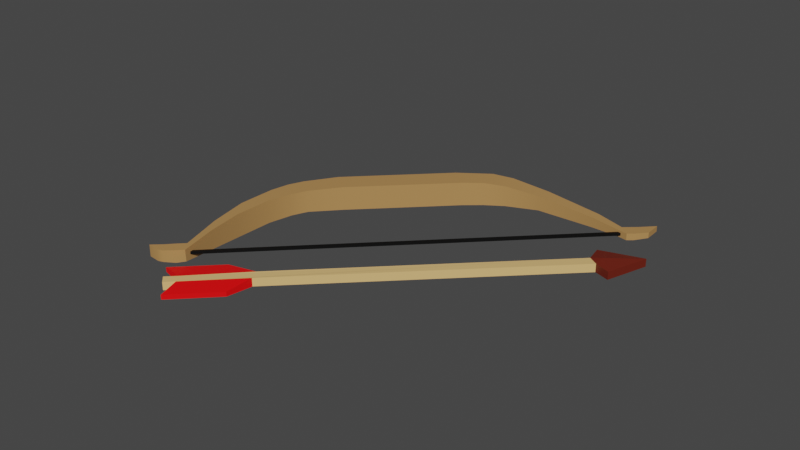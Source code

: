 # Source: bow_and_arrow.blend  (saved by Blender 3.5.10; exported with 4.5.12 LTS)
import bpy
from mathutils import Matrix  # noqa: F401  (used for matrix-valued properties, if any)

bpy.ops.wm.read_factory_settings(use_empty=True)
scene = bpy.context.scene
scene.name = 'Scene'

# ---- collections
col_collection = bpy.data.collections.new('Collection'); scene.collection.children.link(col_collection)

# ---- materials (node trees are filled in below, after node groups)
mat_material = bpy.data.materials.new('Material')
mat_material.alpha_threshold = 0.0
mat_material.use_transparent_shadow = False
mat_material.roughness = 0.5
mat_material.line_color = (0.0, 0.0, 0.0, 1.0)
mat_material_002 = bpy.data.materials.new('Material.002')
mat_material_002.use_transparent_shadow = False
mat_material_003 = bpy.data.materials.new('Material.003')
mat_material_003.use_transparent_shadow = False
mat_material_001 = bpy.data.materials.new('Material.001')
mat_material_001.use_transparent_shadow = False
mat_material_005 = bpy.data.materials.new('Material.005')
mat_material_005.use_transparent_shadow = False

# ---- node groups
ng_auto_smooth = bpy.data.node_groups.new('Auto Smooth', 'GeometryNodeTree')
_s = ng_auto_smooth.interface.new_socket(name='Geometry', in_out='OUTPUT', socket_type='NodeSocketGeometry')
_s = ng_auto_smooth.interface.new_socket(name='Geometry', in_out='INPUT', socket_type='NodeSocketGeometry')
_s = ng_auto_smooth.interface.new_socket(name='Angle', in_out='INPUT', socket_type='NodeSocketFloat')
_s.subtype = 'ANGLE'
_s.min_value = 0.0
_s.max_value = 3.142
ng_auto_smooth.is_modifier = True
_N = ng_auto_smooth.nodes; _L = ng_auto_smooth.links
n0 = _N.new('NodeGroupOutput'); n0.name = 'Group Output'; n0.location = (480, -100)
n1 = _N.new('NodeGroupInput'); n1.name = 'Group Input'; n1.location = (-420, -300)
n2 = _N.new('NodeGroupInput'); n2.name = 'Group Input.001'; n2.location = (-60, -100)
n3 = _N.new('GeometryNodeSetShadeSmooth'); n3.name = 'Set Shade Smooth'; n3.location = (120, -100)
n3.domain = 'EDGE'
n4 = _N.new('GeometryNodeSetShadeSmooth'); n4.name = 'Set Shade Smooth.001'; n4.location = (300, -100)
n5 = _N.new('GeometryNodeInputMeshEdgeAngle'); n5.name = 'Edge Angle'; n5.location = (-420, -220)
n6 = _N.new('GeometryNodeInputEdgeSmooth'); n6.name = 'Is Edge Smooth'; n6.location = (-60, -160)
n7 = _N.new('GeometryNodeInputShadeSmooth'); n7.name = 'Is Face Smooth'; n7.location = (-240, -340)
n8 = _N.new('FunctionNodeBooleanMath'); n8.name = 'Boolean Math'; n8.location = (-60, -220)
n9 = _N.new('FunctionNodeCompare'); n9.name = 'Compare'; n9.location = (-240, -180)
n9.operation = 'LESS_EQUAL'
_L.new(n5.outputs[0], n9.inputs[0])
_L.new(n4.outputs[0], n0.inputs[0])
_L.new(n1.outputs[1], n9.inputs[1])
_L.new(n9.outputs[0], n8.inputs[0])
_L.new(n7.outputs[0], n8.inputs[1])
_L.new(n2.outputs[0], n3.inputs[0])
_L.new(n6.outputs[0], n3.inputs[1])
_L.new(n3.outputs[0], n4.inputs[0])
_L.new(n8.outputs[0], n3.inputs[2])
n0.is_active_output = True

# ---- material node trees
mat_material.use_nodes = True; mat_material.node_tree.nodes.clear()
_N = mat_material.node_tree.nodes; _L = mat_material.node_tree.links
n0 = _N.new('ShaderNodeOutputMaterial'); n0.name = 'Material Output'; n0.location = (300, 300)
n1 = _N.new('ShaderNodeBsdfPrincipled'); n1.name = 'Principled BSDF'; n1.location = (10, 300)
n1.distribution = 'GGX'
n1.subsurface_method = 'RANDOM_WALK_SKIN'
n1.inputs[0].default_value = (0.8, 0.5121, 0.199, 1.0)
n1.inputs[3].default_value = 1.45
n1.inputs[27].default_value = (0.0, 0.0, 0.0, 1.0)
n1.inputs[28].default_value = 1.0
_L.new(n1.outputs[0], n0.inputs[0])
n0.is_active_output = True
mat_material_002.use_nodes = True; mat_material_002.node_tree.nodes.clear()
_N = mat_material_002.node_tree.nodes; _L = mat_material_002.node_tree.links
n0 = _N.new('ShaderNodeBsdfPrincipled'); n0.name = 'Principled BSDF'; n0.location = (10, 300)
n0.distribution = 'GGX'
n0.subsurface_method = 'RANDOM_WALK_SKIN'
n0.inputs[0].default_value = (1.0, 0.0, 0.001524, 1.0)
n0.inputs[3].default_value = 1.45
n0.inputs[27].default_value = (0.0, 0.0, 0.0, 1.0)
n0.inputs[28].default_value = 1.0
n1 = _N.new('ShaderNodeOutputMaterial'); n1.name = 'Material Output'; n1.location = (300, 300)
_L.new(n0.outputs[0], n1.inputs[0])
n1.is_active_output = True
mat_material_003.use_nodes = True; mat_material_003.node_tree.nodes.clear()
_N = mat_material_003.node_tree.nodes; _L = mat_material_003.node_tree.links
n0 = _N.new('ShaderNodeBsdfPrincipled'); n0.name = 'Principled BSDF'; n0.location = (10, 300)
n0.distribution = 'GGX'
n0.subsurface_method = 'RANDOM_WALK_SKIN'
n0.inputs[0].default_value = (0.1424, 0.01389, 0.004751, 1.0)
n0.inputs[3].default_value = 1.45
n0.inputs[27].default_value = (0.0, 0.0, 0.0, 1.0)
n0.inputs[28].default_value = 1.0
n1 = _N.new('ShaderNodeOutputMaterial'); n1.name = 'Material Output'; n1.location = (300, 300)
_L.new(n0.outputs[0], n1.inputs[0])
n1.is_active_output = True
mat_material_001.use_nodes = True; mat_material_001.node_tree.nodes.clear()
_N = mat_material_001.node_tree.nodes; _L = mat_material_001.node_tree.links
n0 = _N.new('ShaderNodeBsdfPrincipled'); n0.name = 'Principled BSDF'; n0.location = (10, 300)
n0.distribution = 'GGX'
n0.subsurface_method = 'RANDOM_WALK_SKIN'
n0.inputs[0].default_value = (0.4575, 0.2472, 0.08628, 1.0)
n0.inputs[3].default_value = 1.45
n0.inputs[27].default_value = (0.0, 0.0, 0.0, 1.0)
n0.inputs[28].default_value = 1.0
n1 = _N.new('ShaderNodeOutputMaterial'); n1.name = 'Material Output'; n1.location = (300, 300)
_L.new(n0.outputs[0], n1.inputs[0])
n1.is_active_output = True
mat_material_005.use_nodes = True; mat_material_005.node_tree.nodes.clear()
_N = mat_material_005.node_tree.nodes; _L = mat_material_005.node_tree.links
n0 = _N.new('ShaderNodeBsdfPrincipled'); n0.name = 'Principled BSDF'; n0.location = (10, 300)
n0.distribution = 'GGX'
n0.subsurface_method = 'RANDOM_WALK_SKIN'
n0.inputs[0].default_value = (0.0, 0.0, 0.0, 1.0)
n0.inputs[3].default_value = 1.45
n0.inputs[27].default_value = (0.0, 0.0, 0.0, 1.0)
n0.inputs[28].default_value = 1.0
n1 = _N.new('ShaderNodeOutputMaterial'); n1.name = 'Material Output'; n1.location = (300, 300)
_L.new(n0.outputs[0], n1.inputs[0])
n1.is_active_output = True

# ---- world
world_world = bpy.data.worlds.new('World'); scene.world = world_world
world_world.use_nodes = True; world_world.node_tree.nodes.clear()
_N = world_world.node_tree.nodes; _L = world_world.node_tree.links
n0 = _N.new('ShaderNodeOutputWorld'); n0.name = 'World Output'; n0.location = (300, 300)
n1 = _N.new('ShaderNodeBackground'); n1.name = 'Background'; n1.location = (10, 300)
n1.inputs[0].default_value = (0.05088, 0.05088, 0.05088, 1.0)
_L.new(n1.outputs[0], n0.inputs[0])
n0.is_active_output = True
world_world.color = (0.05088, 0.05088, 0.05088)
world_world.use_sun_shadow = False
world_world.sun_shadow_jitter_overblur = 0.0

# ---- meshes
me_cube_001 = bpy.data.meshes.new('Cube.001')
me_cube_001.from_pydata([(-0.3986, -18.49, -0.4215), (-0.3986, -18.49, 0.4215), (-0.5747, 19.24, -0.4434), (-0.5747, 19.24, 0.4434), (0.5926, -18.64, -0.4215), (0.5926, -18.64, 0.4215), (0.5747, 19.51, -0.4434), (0.5747, 19.51, 0.4434), (-2.115, 20.26, 0.4215), (-2.115, 20.26, -0.4215), (2.115, 20.26, -0.4215), (2.115, 20.26, 0.4215), (0.0, 24.4, 0.4215), (0.0, 24.4, -0.4215), (0.0, 20.26, 0.6977), (0.0, 20.26, -0.717), (-0.5678, -11.54, -0.4434), (-0.5678, -11.54, 0.4434), (0.5678, -11.9, 0.4434), (0.5678, -11.9, -0.4434), (-2.455, -14.15, -0.2446), (-2.426, -19.84, -0.2446), (-2.426, -19.84, 0.2446), (2.494, -14.09, 0.2446), (2.542, -19.79, 0.2446), (2.542, -19.79, -0.2446), (-2.455, -14.15, 0.2446), (2.494, -14.09, -0.2446), (-0.404, -19.88, -0.4215), (-0.404, -19.88, 0.4215), (0.598, -19.85, 0.4215), (0.598, -19.85, -0.4215)], [], [(16, 17, 3, 2), (2, 9, 15), (2, 6, 19, 4, 31, 28, 0, 16), (11, 10, 13, 12), (7, 11, 14), (2, 3, 8, 9), (7, 6, 10, 11), (3, 7, 14), (15, 9, 13), (14, 11, 12), (9, 8, 12, 13), (8, 3, 14), (10, 6, 15), (6, 2, 15), (8, 14, 12), (10, 15, 13), (6, 7, 18, 19), (1, 17, 26, 22), (19, 18, 23, 27), (27, 23, 24, 25), (21, 22, 26, 20), (18, 5, 24, 23), (16, 0, 21, 20), (17, 16, 20, 26), (4, 19, 27, 25), (5, 4, 25, 24), (0, 1, 22, 21), (31, 30, 29, 28), (4, 5, 30, 31), (7, 3, 17, 1, 29, 30, 5, 18), (1, 0, 28, 29)])
me_cube_001.polygons.foreach_set('material_index', [0, 2, 0, 2, 2, 2, 2, 2, 2, 2, 2, 2, 2, 2, 2, 2, 0, 1, 1, 1, 1, 1, 1, 1, 1, 1, 1, 0, 0, 0, 0])
_uv = me_cube_001.uv_layers.new(name='UVMap')
_uv.uv.foreach_set('vector', [0.375, 0.125, 0.625, 0.125, 0.625, 0.25, 0.375, 0.25, 0.125, 0.5, 0.125, 0.5, 0.25, 0.5, 0.125, 0.5, 0.375, 0.5, 0.375, 0.625, 0.375, 0.75, 0.375, 0.75, 0.125, 0.75, 0.125, 0.75, 0.125, 0.625, 0.625, 0.5, 0.375, 0.5, 0.375, 0.5, 0.625, 0.5, 0.625, 0.5, 0.625, 0.5, 0.75, 0.5, 0.375, 0.25, 0.625, 0.25, 0.625, 0.25, 0.375, 0.25, 0.625, 0.5, 0.375, 0.5, 0.375, 0.5, 0.625, 0.5, 0.875, 0.5, 0.625, 0.5, 0.75, 0.5, 0.25, 0.5, 0.125, 0.5, 0.375, 0.5, 0.75, 0.5, 0.625, 0.5, 0.875, 0.5, 0.375, 0.25, 0.625, 0.25, 0.625, 0.25, 0.375, 0.25, 0.875, 0.5, 0.875, 0.5, 0.75, 0.5, 0.375, 0.5, 0.375, 0.5, 0.25, 0.5, 0.375, 0.5, 0.125, 0.5, 0.25, 0.5, 0.875, 0.5, 0.75, 0.5, 0.875, 0.5, 0.375, 0.5, 0.25, 0.5, 0.375, 0.5, 0.375, 0.5, 0.625, 0.5, 0.625, 0.625, 0.375, 0.625, 0.875, 0.75, 0.875, 0.625, 0.875, 0.625, 0.875, 0.75, 0.375, 0.625, 0.625, 0.625, 0.625, 0.625, 0.375, 0.625, 0.375, 0.625, 0.625, 0.625, 0.625, 0.75, 0.375, 0.75, 0.375, 0.0, 0.625, 0.0, 0.625, 0.125, 0.375, 0.125, 0.625, 0.625, 0.625, 0.75, 0.625, 0.75, 0.625, 0.625, 0.125, 0.625, 0.125, 0.75, 0.125, 0.75, 0.125, 0.625, 0.625, 0.125, 0.375, 0.125, 0.375, 0.125, 0.625, 0.125, 0.375, 0.75, 0.375, 0.625, 0.375, 0.625, 0.375, 0.75, 0.625, 0.75, 0.375, 0.75, 0.375, 0.75, 0.625, 0.75, 0.375, 1.0, 0.625, 1.0, 0.625, 1.0, 0.375, 1.0, 0.375, 0.75, 0.625, 0.75, 0.625, 1.0, 0.375, 1.0, 0.375, 0.75, 0.625, 0.75, 0.625, 0.75, 0.375, 0.75, 0.625, 0.5, 0.875, 0.5, 0.875, 0.625, 0.875, 0.75, 0.875, 0.75, 0.625, 0.75, 0.625, 0.75, 0.625, 0.625, 0.625, 1.0, 0.375, 1.0, 0.375, 1.0, 0.625, 1.0])
me_cube_001.materials.append(mat_material)
me_cube_001.materials.append(mat_material_002)
me_cube_001.materials.append(mat_material_003)
me_cube_001.update()
me_cube_003 = bpy.data.meshes.new('Cube.003')
me_cube_003.from_pydata([(-5.525, -5.67, -5.525), (-5.525, -5.67, 5.525), (-5.534, 5.117, -6.034), (-5.534, 5.117, 6.034), (5.525, -5.67, -5.525), (5.525, -5.67, 5.525), (6.535, 5.117, -6.034), (6.535, 5.117, 6.034), (-6.543, 13.7, 5.67), (-6.23, 13.52, -5.67), (5.11, 13.52, -5.67), (5.423, 13.35, 5.67), (-71.3, 54.5, 11.26), (-71.3, 54.5, -11.26), (-48.83, 53.0, -11.26), (-48.83, 53.0, 11.26), (-97.92, 79.72, 11.26), (-97.92, 79.72, -11.26), (-75.44, 78.21, -11.26), (-75.44, 78.21, 11.26), (-109.9, 94.26, 10.76), (-109.9, 94.26, -10.76), (-88.76, 98.18, -10.76), (-88.76, 98.18, 10.76), (-116.6, 108.9, 10.76), (-116.6, 108.9, -10.76), (-95.43, 112.8, -10.76), (-95.43, 112.8, 10.76), (-123.1, 141.2, 11.66), (-123.1, 141.2, -11.66), (-100.2, 145.4, -11.66), (-100.2, 145.4, 11.66), (-128.4, 253.0, 11.66), (-128.4, 253.0, -11.66), (-105.5, 257.2, -11.66), (-105.5, 257.2, 11.66), (-124.7, 288.3, 11.45), (-124.7, 288.3, -11.45), (-104.4, 277.7, -11.45), (-104.4, 277.7, 11.45), (-116.7, 306.7, 10.13), (-116.7, 306.7, -10.13), (-98.72, 297.4, -10.13), (-98.72, 297.4, 10.13), (-92.25, 336.7, 7.198), (-92.25, 336.7, -7.198), (-82.58, 326.0, -7.198), (-82.58, 326.0, 7.198), (-48.79, 374.9, 4.828), (-48.79, 374.9, -4.828), (-42.3, 367.7, -4.828), (-42.3, 367.7, 4.828), (-25.6, 390.7, 3.212), (-25.6, 390.7, -3.212), (-21.28, 386.0, -3.212), (-21.28, 386.0, 3.212), (-12.9, 398.8, 3.212), (-12.9, 398.8, -3.212), (-13.25, 392.3, -3.212), (-13.25, 392.3, 3.212), (-26.22, 405.5, 2.729), (-26.22, 405.5, -2.729), (-15.43, 412.3, 2.729), (-15.43, 412.3, -2.729), (-27.29, 422.5, 2.687), (-27.29, 422.5, -2.687), (-5.266, -18.1, -5.67), (-5.266, -18.1, 5.67), (3.135, -10.48, 5.67), (3.135, -10.48, -5.67), (-41.18, 33.57, 9.199), (-22.81, 32.75, 9.199), (-22.81, 32.75, -9.199), (-41.18, 33.57, -9.199), (-18.36, 388.7, 1.29), (-18.36, 388.7, -1.309), (0.571, 15.4, 1.29), (0.571, 15.4, -1.309), (-20.93, 388.4, 1.29), (-20.93, 388.4, -1.309), (-2.007, 15.06, 1.29), (-2.007, 15.06, -1.309)], [], [(0, 1, 3, 2), (7, 6, 10, 11), (6, 7, 5, 4), (5, 1, 67, 68), (2, 6, 4, 0), (7, 3, 1, 5), (71, 72, 14, 15), (6, 2, 9, 10), (3, 7, 11, 8), (2, 3, 8, 9), (14, 13, 17, 18), (72, 73, 13, 14), (70, 71, 15, 12), (73, 70, 12, 13), (16, 19, 23, 20), (12, 15, 19, 16), (13, 12, 16, 17), (15, 14, 18, 19), (23, 22, 26, 27), (17, 16, 20, 21), (19, 18, 22, 23), (18, 17, 21, 22), (24, 27, 31, 28), (22, 21, 25, 26), (20, 23, 27, 24), (21, 20, 24, 25), (28, 31, 35, 32), (25, 24, 28, 29), (27, 26, 30, 31), (26, 25, 29, 30), (35, 34, 38, 39), (29, 28, 32, 33), (31, 30, 34, 35), (30, 29, 33, 34), (36, 39, 43, 40), (34, 33, 37, 38), (32, 35, 39, 36), (33, 32, 36, 37), (41, 40, 44, 45), (37, 36, 40, 41), (39, 38, 42, 43), (38, 37, 41, 42), (46, 45, 49, 50), (43, 42, 46, 47), (42, 41, 45, 46), (40, 43, 47, 44), (48, 51, 55, 52), (44, 47, 51, 48), (45, 44, 48, 49), (47, 46, 50, 51), (55, 54, 58, 59), (49, 48, 52, 53), (51, 50, 54, 55), (50, 49, 53, 54), (57, 56, 59, 58), (54, 53, 57, 58), (52, 55, 59, 56), (57, 53, 61, 63), (63, 61, 65), (56, 57, 63, 62), (52, 56, 62, 60), (53, 52, 60, 61), (61, 60, 64, 65), (60, 62, 64), (62, 63, 65, 64), (69, 68, 67, 66), (4, 5, 68, 69), (1, 0, 66, 67), (0, 4, 69, 66), (8, 11, 71, 70), (10, 9, 73, 72), (9, 8, 70, 73), (11, 10, 72, 71), (74, 75, 77, 76), (76, 77, 81, 80), (80, 81, 79, 78), (78, 79, 75, 74), (76, 80, 78, 74), (81, 77, 75, 79)])
me_cube_003.polygons.foreach_set('use_smooth', [True] * 79)
me_cube_003.polygons.foreach_set('material_index', [0, 0, 0, 0, 0, 0, 0, 0, 0, 0, 0, 0, 0, 0, 0, 0, 0, 0, 0, 0, 0, 0, 0, 0, 0, 0, 0, 0, 0, 0, 0, 0, 0, 0, 0, 0, 0, 0, 0, 0, 0, 0, 0, 0, 0, 0, 0, 0, 0, 0, 0, 0, 0, 0, 0, 0, 0, 0, 0, 0, 0, 0, 0, 0, 0, 0, 0, 0, 0, 0, 0, 0, 0, 1, 0, 1, 0, 1, 1])
_uv = me_cube_003.uv_layers.new(name='UVMap')
_uv.uv.foreach_set('vector', [0.375, 0.0, 0.625, 0.0, 0.625, 0.25, 0.375, 0.25, 0.625, 0.5, 0.375, 0.5, 0.375, 0.5, 0.625, 0.5, 0.375, 0.5, 0.625, 0.5, 0.625, 0.75, 0.375, 0.75, 0.625, 0.75, 0.875, 0.75, 0.875, 0.75, 0.625, 0.75, 0.125, 0.5, 0.375, 0.5, 0.375, 0.75, 0.125, 0.75, 0.625, 0.5, 0.875, 0.5, 0.875, 0.75, 0.625, 0.75, 0.625, 0.5, 0.375, 0.5, 0.375, 0.5, 0.625, 0.5, 0.375, 0.5, 0.125, 0.5, 0.125, 0.5, 0.375, 0.5, 0.875, 0.5, 0.625, 0.5, 0.625, 0.5, 0.875, 0.5, 0.375, 0.25, 0.625, 0.25, 0.625, 0.25, 0.375, 0.25, 0.375, 0.5, 0.125, 0.5, 0.125, 0.5, 0.375, 0.5, 0.375, 0.5, 0.125, 0.5, 0.125, 0.5, 0.375, 0.5, 0.875, 0.5, 0.625, 0.5, 0.625, 0.5, 0.875, 0.5, 0.375, 0.25, 0.625, 0.25, 0.625, 0.25, 0.375, 0.25, 0.875, 0.5, 0.625, 0.5, 0.625, 0.5, 0.875, 0.5, 0.875, 0.5, 0.625, 0.5, 0.625, 0.5, 0.875, 0.5, 0.375, 0.25, 0.625, 0.25, 0.625, 0.25, 0.375, 0.25, 0.625, 0.5, 0.375, 0.5, 0.375, 0.5, 0.625, 0.5, 0.625, 0.5, 0.375, 0.5, 0.375, 0.5, 0.625, 0.5, 0.375, 0.25, 0.625, 0.25, 0.625, 0.25, 0.375, 0.25, 0.625, 0.5, 0.375, 0.5, 0.375, 0.5, 0.625, 0.5, 0.375, 0.5, 0.125, 0.5, 0.125, 0.5, 0.375, 0.5, 0.875, 0.5, 0.625, 0.5, 0.625, 0.5, 0.875, 0.5, 0.375, 0.5, 0.125, 0.5, 0.125, 0.5, 0.375, 0.5, 0.875, 0.5, 0.625, 0.5, 0.625, 0.5, 0.875, 0.5, 0.375, 0.25, 0.625, 0.25, 0.625, 0.25, 0.375, 0.25, 0.875, 0.5, 0.625, 0.5, 0.625, 0.5, 0.875, 0.5, 0.375, 0.25, 0.625, 0.25, 0.625, 0.25, 0.375, 0.25, 0.625, 0.5, 0.375, 0.5, 0.375, 0.5, 0.625, 0.5, 0.375, 0.5, 0.125, 0.5, 0.125, 0.5, 0.375, 0.5, 0.625, 0.5, 0.375, 0.5, 0.375, 0.5, 0.625, 0.5, 0.375, 0.25, 0.625, 0.25, 0.625, 0.25, 0.375, 0.25, 0.625, 0.5, 0.375, 0.5, 0.375, 0.5, 0.625, 0.5, 0.375, 0.5, 0.125, 0.5, 0.125, 0.5, 0.375, 0.5, 0.875, 0.5, 0.625, 0.5, 0.625, 0.5, 0.875, 0.5, 0.375, 0.5, 0.125, 0.5, 0.125, 0.5, 0.375, 0.5, 0.875, 0.5, 0.625, 0.5, 0.625, 0.5, 0.875, 0.5, 0.375, 0.25, 0.625, 0.25, 0.625, 0.25, 0.375, 0.25, 0.375, 0.25, 0.625, 0.25, 0.625, 0.25, 0.375, 0.25, 0.375, 0.25, 0.625, 0.25, 0.625, 0.25, 0.375, 0.25, 0.625, 0.5, 0.375, 0.5, 0.375, 0.5, 0.625, 0.5, 0.375, 0.5, 0.125, 0.5, 0.125, 0.5, 0.375, 0.5, 0.375, 0.5, 0.125, 0.5, 0.125, 0.5, 0.375, 0.5, 0.625, 0.5, 0.375, 0.5, 0.375, 0.5, 0.625, 0.5, 0.375, 0.5, 0.125, 0.5, 0.125, 0.5, 0.375, 0.5, 0.875, 0.5, 0.625, 0.5, 0.625, 0.5, 0.875, 0.5, 0.875, 0.5, 0.625, 0.5, 0.625, 0.5, 0.875, 0.5, 0.875, 0.5, 0.625, 0.5, 0.625, 0.5, 0.875, 0.5, 0.375, 0.25, 0.625, 0.25, 0.625, 0.25, 0.375, 0.25, 0.625, 0.5, 0.375, 0.5, 0.375, 0.5, 0.625, 0.5, 0.625, 0.5, 0.375, 0.5, 0.375, 0.5, 0.625, 0.5, 0.375, 0.25, 0.625, 0.25, 0.625, 0.25, 0.375, 0.25, 0.625, 0.5, 0.375, 0.5, 0.375, 0.5, 0.625, 0.5, 0.375, 0.5, 0.125, 0.5, 0.125, 0.5, 0.375, 0.5, 0.375, 0.25, 0.625, 0.25, 0.625, 0.5, 0.375, 0.5, 0.375, 0.5, 0.125, 0.5, 0.125, 0.5, 0.375, 0.5, 0.875, 0.5, 0.625, 0.5, 0.625, 0.5, 0.875, 0.5, 0.125, 0.5, 0.125, 0.5, 0.125, 0.5, 0.125, 0.5, 0.125, 0.5, 0.125, 0.5, 0.125, 0.5, 0.625, 0.25, 0.375, 0.25, 0.375, 0.25, 0.625, 0.25, 0.875, 0.5, 0.875, 0.5, 0.875, 0.5, 0.875, 0.5, 0.375, 0.25, 0.625, 0.25, 0.625, 0.25, 0.375, 0.25, 0.375, 0.25, 0.625, 0.25, 0.625, 0.25, 0.375, 0.25, 0.875, 0.5, 0.875, 0.5, 0.875, 0.5, 0.625, 0.25, 0.375, 0.25, 0.375, 0.25, 0.625, 0.25, 0.375, 0.75, 0.625, 0.75, 0.625, 1.0, 0.375, 1.0, 0.375, 0.75, 0.625, 0.75, 0.625, 0.75, 0.375, 0.75, 0.625, 0.0, 0.375, 0.0, 0.375, 0.0, 0.625, 0.0, 0.125, 0.75, 0.375, 0.75, 0.375, 0.75, 0.125, 0.75, 0.875, 0.5, 0.625, 0.5, 0.625, 0.5, 0.875, 0.5, 0.375, 0.5, 0.125, 0.5, 0.125, 0.5, 0.375, 0.5, 0.375, 0.25, 0.625, 0.25, 0.625, 0.25, 0.375, 0.25, 0.625, 0.5, 0.375, 0.5, 0.375, 0.5, 0.625, 0.5, 0.375, 0.0, 0.625, 0.0, 0.625, 0.25, 0.375, 0.25, 0.375, 0.25, 0.625, 0.25, 0.625, 0.5, 0.375, 0.5, 0.375, 0.5, 0.625, 0.5, 0.625, 0.75, 0.375, 0.75, 0.375, 0.75, 0.625, 0.75, 0.625, 1.0, 0.375, 1.0, 0.125, 0.5, 0.375, 0.5, 0.375, 0.75, 0.125, 0.75, 0.625, 0.5, 0.875, 0.5, 0.875, 0.75, 0.625, 0.75])
me_cube_003.materials.append(mat_material_001)
me_cube_003.materials.append(mat_material_005)
me_cube_003.update()

# ---- objects
ob_cube = bpy.data.objects.new('Cube', me_cube_001)
ob_cube_001 = bpy.data.objects.new('Cube.001', me_cube_003)

# ---- transforms, parenting, visibility, modifiers, constraints
ob_cube.location = (26.88, 30.89, 10.9)
ob_cube.rotation_euler = (0.0, -0.0, -0.7923)
ob_cube.scale = (0.6661, 0.6661, 0.6661)
ob_cube_001.location = (15.22, 24.06, 11.12)
ob_cube_001.rotation_euler = (0.0, -0.0, -0.8352)
ob_cube_001.scale = (0.07368, 0.07368, 0.07368)
_m = ob_cube_001.modifiers.new('Auto Smooth', 'NODES')
_m.node_group = ng_auto_smooth
_gi = [s.identifier for s in ng_auto_smooth.interface.items_tree if s.item_type == 'SOCKET' and s.in_out == 'INPUT']
_m[_gi[1]] = 0.5236  # Angle

# ---- collection membership
col_collection.objects.link(ob_cube)
col_collection.objects.link(ob_cube_001)

# ---- scene / render settings (as saved in the file)
scene.frame_start = 1; scene.frame_end = 250; scene.frame_set(55)
scene.render.engine = 'BLENDER_EEVEE_NEXT'
scene.cycles.sampling_pattern = 'TABULATED_SOBOL'
scene.view_settings.view_transform = 'Filmic'
bpy.context.view_layer.update()

# ---- added for rendering (the .blend has no active camera and no usable light): camera, sun
cam_auto = bpy.data.cameras.new('AutoCamera')
cam_auto.lens = 50.0
cam_auto.sensor_width = 36.0
cam_auto.clip_end = 1000.0
ob_auto_camera = bpy.data.objects.new('AutoCamera', cam_auto)
scene.collection.objects.link(ob_auto_camera)
ob_auto_camera.location = (65.2282, -13.5832, 44.2882)
ob_auto_camera.rotation_euler = (1.09748, -7.21219e-08, 0.694738)
scene.camera = ob_auto_camera
light_auto_sun = bpy.data.lights.new('AutoSun', 'SUN')
light_auto_sun.energy = 3.0
light_auto_sun.angle = 0.0523599
ob_auto_sun = bpy.data.objects.new('AutoSun', light_auto_sun)
scene.collection.objects.link(ob_auto_sun)
ob_auto_sun.rotation_euler = (0.872665, 0.174533, 0.523599)
bpy.context.view_layer.update()
